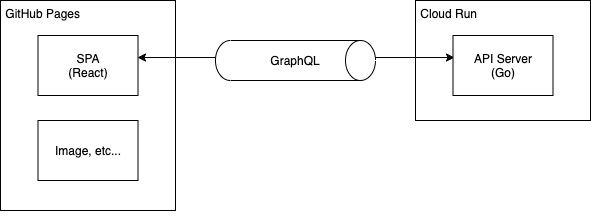

The diagram above was exported from draw.io. Its source (the exported page's mxGraphModel, read from the mxfile embedded in the PNG):
<mxGraphModel dx="1062" dy="790" grid="1" gridSize="10" guides="1" tooltips="1" connect="1" arrows="1" fold="1" page="1" pageScale="1" pageWidth="827" pageHeight="1169" math="0" shadow="0">
  <root>
    <mxCell id="0" />
    <mxCell id="1" parent="0" />
    <mxCell id="0ui4KNmfucqXPumKgid--4" value="&amp;nbsp;GitHub Pages" style="rounded=0;whiteSpace=wrap;html=1;align=left;verticalAlign=top;" vertex="1" parent="1">
      <mxGeometry x="105" y="50" width="175" height="210" as="geometry" />
    </mxCell>
    <mxCell id="0ui4KNmfucqXPumKgid--6" value="&amp;nbsp;Cloud Run" style="rounded=0;whiteSpace=wrap;html=1;align=left;verticalAlign=top;" vertex="1" parent="1">
      <mxGeometry x="520" y="50" width="175" height="120" as="geometry" />
    </mxCell>
    <mxCell id="0ui4KNmfucqXPumKgid--10" value="" style="endArrow=classic;startArrow=classic;html=1;exitX=0.995;exitY=0.367;exitDx=0;exitDy=0;exitPerimeter=0;entryX=0.015;entryY=0.367;entryDx=0;entryDy=0;entryPerimeter=0;" edge="1" parent="1" source="0ui4KNmfucqXPumKgid--2" target="0ui4KNmfucqXPumKgid--1">
      <mxGeometry width="50" height="50" relative="1" as="geometry">
        <mxPoint x="390" y="390" as="sourcePoint" />
        <mxPoint x="590" y="240" as="targetPoint" />
      </mxGeometry>
    </mxCell>
    <mxCell id="0ui4KNmfucqXPumKgid--1" value="API Server&lt;br&gt;(Go)" style="rounded=0;whiteSpace=wrap;html=1;" vertex="1" parent="1">
      <mxGeometry x="557.5" y="85" width="100" height="60" as="geometry" />
    </mxCell>
    <mxCell id="0ui4KNmfucqXPumKgid--2" value="SPA&lt;br&gt;(React)" style="rounded=0;whiteSpace=wrap;html=1;" vertex="1" parent="1">
      <mxGeometry x="142.5" y="85" width="100" height="60" as="geometry" />
    </mxCell>
    <mxCell id="0ui4KNmfucqXPumKgid--7" value="" style="shape=cylinder3;whiteSpace=wrap;html=1;boundedLbl=1;backgroundOutline=1;size=15;align=center;rotation=90;" vertex="1" parent="1">
      <mxGeometry x="380" y="30" width="40" height="160" as="geometry" />
    </mxCell>
    <mxCell id="0ui4KNmfucqXPumKgid--8" value="GraphQL" style="text;html=1;strokeColor=none;fillColor=none;align=center;verticalAlign=middle;whiteSpace=wrap;rounded=0;" vertex="1" parent="1">
      <mxGeometry x="380" y="100" width="40" height="20" as="geometry" />
    </mxCell>
    <mxCell id="0ui4KNmfucqXPumKgid--11" value="Image, etc..." style="rounded=0;whiteSpace=wrap;html=1;" vertex="1" parent="1">
      <mxGeometry x="142.5" y="170" width="100" height="60" as="geometry" />
    </mxCell>
    <mxCell id="0ui4KNmfucqXPumKgid--12" style="edgeStyle=orthogonalEdgeStyle;rounded=0;orthogonalLoop=1;jettySize=auto;html=1;exitX=0.5;exitY=1;exitDx=0;exitDy=0;" edge="1" parent="1" source="0ui4KNmfucqXPumKgid--4" target="0ui4KNmfucqXPumKgid--4">
      <mxGeometry relative="1" as="geometry" />
    </mxCell>
  </root>
</mxGraphModel>